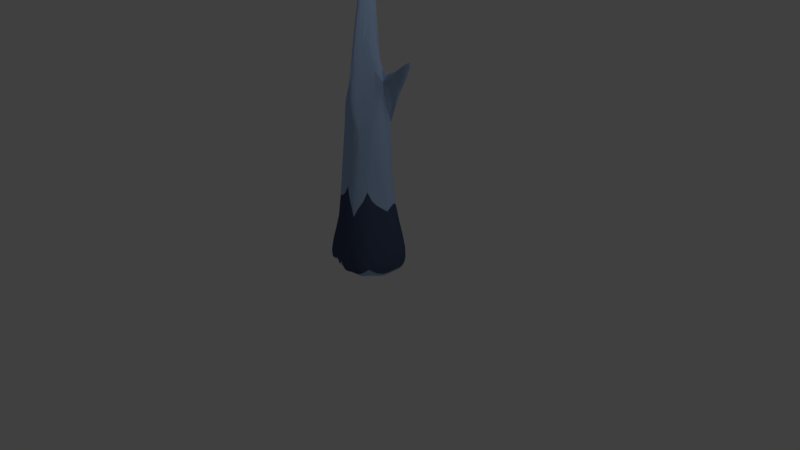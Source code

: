 # Source: ice_shard2.blend  (saved by Blender 2.79.0; exported with 4.5.12 LTS)
import bpy
from mathutils import Matrix  # noqa: F401  (used for matrix-valued properties, if any)

bpy.ops.wm.read_factory_settings(use_empty=True)
scene = bpy.context.scene
scene.name = 'Scene'

# ---- collections
col_collection_1 = bpy.data.collections.new('Collection 1'); scene.collection.children.link(col_collection_1)

# ---- materials (node trees are filled in below, after node groups)
mat_ice = bpy.data.materials.new('ice')
mat_ice.alpha_threshold = 0.0
mat_ice.use_transparent_shadow = False
mat_ice.diffuse_color = (0.3864, 0.5362, 0.8, 1.0)
mat_ice.specular_color = (0.5808, 1.0, 0.9713)
mat_ice.roughness = 0.5
mat_ice.specular_intensity = 1.0
mat_snow = bpy.data.materials.new('snow')
mat_snow.alpha_threshold = 0.0
mat_snow.use_transparent_shadow = False
mat_snow.diffuse_color = (0.0648, 0.08866, 0.159, 1.0)
mat_snow.specular_color = (0.3707, 0.6852, 0.7484)
mat_snow.roughness = 0.5
mat_snow.specular_intensity = 1.0
mat_material_001 = bpy.data.materials.new('Material.001')
mat_material_001.alpha_threshold = 0.0
mat_material_001.use_transparent_shadow = False
mat_material_001.diffuse_color = (0.4549, 0.806, 1.0, 1.0)
mat_material_001.specular_color = (0.4558, 1.0, 0.943)
mat_material_001.roughness = 0.5

# ---- material node trees

# ---- world
world_world = bpy.data.worlds.new('World'); scene.world = world_world
world_world.color = (0.05088, 0.05088, 0.05088)
world_world.use_sun_shadow = False
world_world.sun_shadow_jitter_overblur = 0.0
world_world.cycles.sampling_method = 'MANUAL'

# ---- cameras
cam_camera = bpy.data.cameras.new('Camera')
cam_camera.clip_end = 100.0
cam_camera.lens = 35.0
cam_camera.sensor_width = 32.0
cam_camera.sensor_height = 18.0
cam_camera.ortho_scale = 7.314
cam_camera.dof.focus_distance = 0.0
cam_camera.dof.aperture_fstop = 128.0

# ---- lights
light_lamp = bpy.data.lights.new('Lamp', 'POINT')
light_lamp.transmission_factor = 0.0
light_lamp.cutoff_distance = 30.0
light_lamp.energy = 100.0
light_lamp.shadow_buffer_clip_start = 1.001
light_lamp.shadow_soft_size = 0.1
light_lamp.shadow_maximum_resolution = 0.006
light_lamp.use_absolute_resolution = True

# ---- meshes
me_cone = bpy.data.meshes.new('Cone')
me_cone.from_pydata([(0.09022, 0.3591, 1.005), (0.1612, 0.1228, -0.924), (0.1644, 0.3894, -0.1359), (0.09022, -0.1073, 1.206), (0.1594, -0.4397, -1.163), (0.1037, -0.2043, -0.1683), (0.1039, 0.1218, 2.318), (0.1671, 0.559, -1.163), (-0.1093, -0.1142, 1.162), (-0.2271, -0.3195, -1.163), (-0.1612, 0.6939, -1.123), (-0.1212, 0.439, -0.4448), (-0.1801, 0.1228, -0.924), (-0.0434, 0.0768, 1.543), (-0.1635, -0.1939, -0.06413), (-0.1093, 0.3591, 1.698), (0.003301, 0.3591, 1.309), (0.003301, -0.2374, 1.181), (0.009214, 0.5393, -1.163), (0.009214, -0.4476, -1.163), (0.005677, -0.2065, -0.01743), (0.005677, 0.4594, 0.1085), (0.005397, 0.229, 3.996), (0.008342, 0.1228, -0.924), (0.2302, 0.1308, 1.312), (0.6259, 0.1241, -1.163), (-0.6263, 0.1241, -1.163), (-0.2619, 0.1218, 0.1743), (0.3314, 0.1218, -0.2636), (-0.2577, 0.1218, 1.733), (-0.2292, 0.3373, -0.07537), (0.2031, -0.09999, -0.1084), (0.2732, 0.302, -0.1819), (-0.2041, -0.1297, -0.231), (-0.3499, 0.611, -1.079), (-0.3447, 0.6743, 2.504), (-0.4889, -0.2859, -1.163), (-0.234, 0.00672, 1.206), (0.4402, 0.5297, -1.163), (1.187, 0.2703, 2.394), (0.4528, -0.3399, -1.163), (0.1985, 0.085, 1.035), (0.003872, 0.4064, 0.8684), (0.2359, 0.1224, 1.021), (-0.2282, -0.05059, 0.8182), (0.2061, 0.2869, 0.8706), (-0.1062, 0.3762, 0.8684), (-0.1247, -0.09976, 0.8182), (0.003872, -0.1243, 0.8129), (-0.2282, 0.1224, 0.8684), (0.1848, 0.007318, 0.8832), (-0.1846, 0.3008, 0.8684), (0.1155, 0.3544, 0.8684), (0.08887, -0.101, 0.8182)], [], [(11, 10, 34, 30), (1, 25, 40, 4), (46, 11, 30, 51), (50, 31, 28, 43), (14, 9, 19, 20), (52, 2, 21, 42), (16, 15, 13, 22), (33, 36, 9, 14), (48, 20, 5, 53), (32, 38, 7, 2), (28, 25, 38, 32), (23, 1, 4, 19), (45, 32, 2, 52), (18, 7, 1, 23), (39, 0, 6, 24), (24, 6, 3, 41), (21, 18, 10, 11), (20, 19, 4, 5), (42, 21, 11, 46), (34, 10, 12, 26), (26, 12, 9, 36), (44, 33, 14, 47), (2, 7, 18, 21), (22, 13, 8, 17), (12, 23, 19, 9), (0, 16, 22, 6), (10, 18, 23, 12), (47, 14, 20, 48), (7, 38, 25, 1), (6, 22, 17, 3), (31, 40, 25, 28), (15, 35, 29), (51, 30, 27, 49), (30, 34, 26, 27), (53, 5, 31, 50), (43, 28, 32, 45), (49, 27, 33, 44), (5, 4, 40, 31), (13, 29, 37, 8), (27, 26, 36, 33), (29, 49, 44, 37), (24, 43, 45, 39), (3, 53, 50, 41), (35, 51, 49, 29), (8, 47, 48, 17), (37, 44, 47, 8), (16, 42, 46, 15), (39, 45, 52, 0), (17, 48, 53, 3), (0, 52, 42, 16), (41, 50, 43, 24), (15, 46, 51, 35), (13, 15, 29)])
me_cone.polygons.foreach_set('material_index', [1, 0, 0, 0, 1, 0, 0, 1, 0, 1, 1, 0, 0, 0, 0, 0, 1, 1, 0, 0, 0, 0, 1, 2, 0, 0, 0, 0, 0, 0, 1, 1, 0, 1, 0, 0, 0, 1, 0, 1, 0, 0, 0, 0, 0, 0, 2, 0, 0, 0, 0, 0, 1])
me_cone.materials.append(mat_ice)
me_cone.materials.append(mat_snow)
me_cone.materials.append(mat_material_001)
me_cone.use_remesh_preserve_volume = False
me_cone.use_remesh_preserve_attributes = False
me_cone.use_mirror_vertex_groups = False
me_cone.update()

# ---- objects
ob_cone = bpy.data.objects.new('Cone', me_cone)
ob_lamp = bpy.data.objects.new('Lamp', light_lamp)
ob_camera = bpy.data.objects.new('Camera', cam_camera)

# ---- transforms, parenting, visibility, modifiers, constraints
ob_cone.location = (0.008262, -0.1218, 0.987)
ob_cone.lineart.crease_threshold = 0.0
_m = ob_cone.modifiers.new('Triangulate', 'TRIANGULATE')
_m = ob_cone.modifiers.new('Subsurf', 'SUBSURF')
_m.uv_smooth = 'PRESERVE_CORNERS'
_m.quality = 2
_m.show_only_control_edges = False
ob_lamp.location = (4.076, 1.005, 5.904)
ob_lamp.rotation_euler = (0.6503, 0.05522, 1.866)
ob_lamp.lock_rotations_4d = False
ob_lamp.empty_display_type = 'ARROWS'
ob_lamp.color = (0.0, 0.0, 0.0, 0.0)
ob_lamp.lineart.crease_threshold = 0.0
ob_camera.location = (7.481, -6.508, 5.344)
ob_camera.rotation_euler = (1.109, 0.0, 0.8149)
ob_camera.lock_rotations_4d = False
ob_camera.empty_display_type = 'ARROWS'
ob_camera.color = (0.0, 0.0, 0.0, 0.0)
ob_camera.display_type = 'WIRE'
ob_camera.lineart.crease_threshold = 0.0

# ---- collection membership
col_collection_1.objects.link(ob_cone)
col_collection_1.objects.link(ob_lamp)
col_collection_1.objects.link(ob_camera)

# ---- scene / render settings (as saved in the file)
scene.camera = ob_camera
scene.frame_start = 1; scene.frame_end = 250; scene.frame_set(0)
scene.render.engine = 'BLENDER_EEVEE_NEXT'
scene.render.resolution_percentage = 50
scene.render.dither_intensity = 0.0
scene.cycles.use_denoising = False
scene.cycles.samples = 128
scene.cycles.sampling_pattern = 'TABULATED_SOBOL'
scene.cycles.use_adaptive_sampling = False
scene.cycles.use_light_tree = False
scene.cycles.blur_glossy = 0.0
scene.cycles.sample_clamp_indirect = 0.0
scene.view_settings.view_transform = 'Standard'
bpy.context.view_layer.update()
